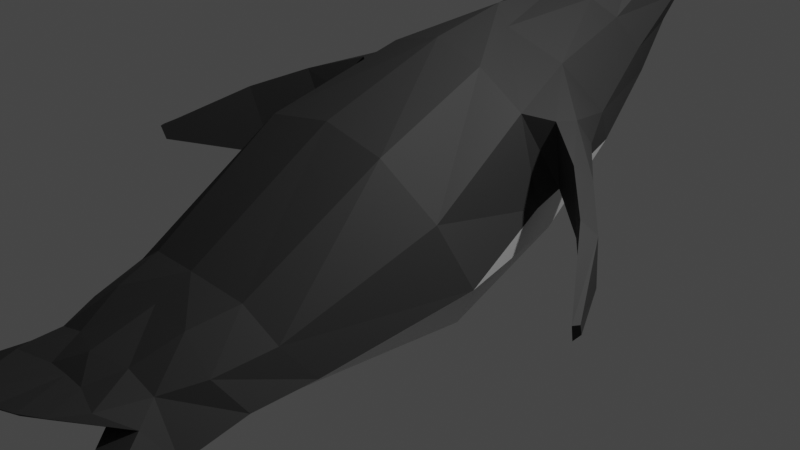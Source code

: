 # Source: Penguin.blend  (saved by Blender 2.82.7; exported with 4.5.12 LTS)
import bpy
from mathutils import Matrix  # noqa: F401  (used for matrix-valued properties, if any)

bpy.ops.wm.read_factory_settings(use_empty=True)
scene = bpy.context.scene
scene.name = 'Scene'

# ---- collections
col_collection = bpy.data.collections.new('Collection'); scene.collection.children.link(col_collection)

# ---- materials (node trees are filled in below, after node groups)
mat_penguinblack = bpy.data.materials.new('PenguinBlack')
mat_penguinblack.use_transparent_shadow = False
mat_penguinwhite = bpy.data.materials.new('PenguinWhite')
mat_penguinwhite.use_transparent_shadow = False
mat_penguinbeak = bpy.data.materials.new('PenguinBeak')
mat_penguinbeak.use_transparent_shadow = False

# ---- material node trees
mat_penguinblack.use_nodes = True; mat_penguinblack.node_tree.nodes.clear()
_N = mat_penguinblack.node_tree.nodes; _L = mat_penguinblack.node_tree.links
n0 = _N.new('ShaderNodeOutputMaterial'); n0.name = 'Material Output'; n0.location = (300, 300)
n1 = _N.new('ShaderNodeBsdfPrincipled'); n1.name = 'Principled BSDF'; n1.location = (10, 300)
n1.distribution = 'GGX'
n1.subsurface_method = 'BURLEY'
n1.inputs[0].default_value = (0.03132, 0.03132, 0.03132, 1.0)
n1.inputs[2].default_value = 0.7409
n1.inputs[3].default_value = 1.45
n1.inputs[27].default_value = (0.0, 0.0, 0.0, 1.0)
n1.inputs[28].default_value = 1.0
_L.new(n1.outputs[0], n0.inputs[0])
n0.is_active_output = True
mat_penguinwhite.use_nodes = True; mat_penguinwhite.node_tree.nodes.clear()
_N = mat_penguinwhite.node_tree.nodes; _L = mat_penguinwhite.node_tree.links
n0 = _N.new('ShaderNodeOutputMaterial'); n0.name = 'Material Output'; n0.location = (300, 300)
n1 = _N.new('ShaderNodeBsdfPrincipled'); n1.name = 'Principled BSDF'; n1.location = (10, 300)
n1.distribution = 'GGX'
n1.subsurface_method = 'BURLEY'
n1.inputs[0].default_value = (0.7418, 0.7418, 0.7418, 1.0)
n1.inputs[2].default_value = 0.7591
n1.inputs[3].default_value = 1.45
n1.inputs[27].default_value = (0.0, 0.0, 0.0, 1.0)
n1.inputs[28].default_value = 1.0
_L.new(n1.outputs[0], n0.inputs[0])
n0.is_active_output = True
mat_penguinbeak.use_nodes = True; mat_penguinbeak.node_tree.nodes.clear()
_N = mat_penguinbeak.node_tree.nodes; _L = mat_penguinbeak.node_tree.links
n0 = _N.new('ShaderNodeOutputMaterial'); n0.name = 'Material Output'; n0.location = (300, 300)
n1 = _N.new('ShaderNodeBsdfPrincipled'); n1.name = 'Principled BSDF'; n1.location = (10, 300)
n1.distribution = 'GGX'
n1.subsurface_method = 'BURLEY'
n1.inputs[0].default_value = (0.8, 0.3407, 0.0198, 1.0)
n1.inputs[2].default_value = 0.8318
n1.inputs[3].default_value = 1.45
n1.inputs[27].default_value = (0.0, 0.0, 0.0, 1.0)
n1.inputs[28].default_value = 1.0
_L.new(n1.outputs[0], n0.inputs[0])
n0.is_active_output = True

# ---- world
world_world = bpy.data.worlds.new('World'); scene.world = world_world
world_world.use_nodes = True; world_world.node_tree.nodes.clear()
_N = world_world.node_tree.nodes; _L = world_world.node_tree.links
n0 = _N.new('ShaderNodeOutputWorld'); n0.name = 'World Output'; n0.location = (300, 300)
n1 = _N.new('ShaderNodeBackground'); n1.name = 'Background'; n1.location = (10, 300)
n1.inputs[0].default_value = (0.05088, 0.05088, 0.05088, 1.0)
_L.new(n1.outputs[0], n0.inputs[0])
n0.is_active_output = True
world_world.color = (0.05088, 0.05088, 0.05088)
world_world.use_sun_shadow = False
world_world.sun_shadow_jitter_overblur = 0.0

# ---- cameras
cam_camera = bpy.data.cameras.new('Camera')
cam_camera.clip_end = 100.0
cam_camera.ortho_scale = 7.314

# ---- lights
light_light = bpy.data.lights.new('Light', 'POINT')
light_light.transmission_factor = 0.0
light_light.energy = 1000.0
light_light.shadow_soft_size = 0.1
light_light.shadow_maximum_resolution = 0.006
light_light.use_absolute_resolution = True

# ---- meshes
me_plane = bpy.data.meshes.new('Plane')
me_plane.from_pydata([(-1.009, 3.108, 0.6183), (-1.696, 2.61, 0.576), (-0.5987, 2.015, 1.002), (-1.498, 1.465, 0.7938), (-2.124, 3.367, 0.5608), (-1.417, 3.761, 0.4031), (-2.132, 3.862, 0.407), (-1.739, 4.234, 0.3199), (-2.107, 4.319, 0.2301), (-1.917, 4.483, 0.1637), (-2.17, 4.681, 0.1538), (-2.036, 4.803, 0.1365), (-2.23, 5.014, 0.09869), (-2.14, 5.075, 0.09881), (-2.234, 5.177, 0.0872), (-2.18, 5.193, 0.07737), (-1.297, 0.5269, 1.091), (0.08743, 1.085, 1.054), (-0.645, -0.7539, 1.28), (0.5422, -0.3701, 1.187), (0.007912, -2.345, 1.049), (0.6089, -1.868, 0.9627), (0.1209, -2.941, 0.9145), (0.6266, -2.594, 0.8811), (0.1815, -3.356, 0.7333), (0.6118, -2.928, 0.83), (-0.9481, 1.878, 1.029), (-1.34, 2.838, 0.7296), (-1.772, 3.6, 0.6173), (-1.976, 4.047, 0.3465), (-2.022, 4.411, 0.2437), (-2.096, 4.735, 0.156), (-2.181, 5.043, 0.1126), (-2.2, 5.16, 0.0949), (-0.3282, 0.665, 1.239), (-0.01756, -0.532, 1.537), (0.3462, -2.1, 1.246), (0.4205, -2.749, 1.161), (0.5931, -3.407, 1.12), (0.1541, -3.842, 0.6296), (0.2984, -3.603, 0.8898), (0.1335, -4.146, 0.4739), (0.1509, -4.123, 0.4821), (-2.177, 5.229, 0.05318), (-2.124, 5.108, 0.06363), (0.7051, -2.834, 0.5128), (0.6295, -3.392, 0.6687), (-2.25, 5.031, 0.0756), (-2.253, 5.198, 0.06189), (-1.686, 4.26, 0.1985), (-1.376, 3.681, 0.2897), (0.07583, -3.367, 0.3886), (-0.1351, -2.894, 0.5205), (-2.261, 3.29, 0.2885), (-2.23, 3.833, 0.2143), (0.7612, -2.398, 0.646), (0.1605, -3.726, 0.2435), (-1.634, 0.4987, 0.5783), (-1.803, 1.244, 0.2574), (0.3904, -3.57, 0.4173), (-0.0966, 2.376, 0.4841), (0.3118, 1.364, 0.5664), (-1.869, 4.519, 0.1047), (0.1688, -4.254, 0.256), (0.1363, -4.282, 0.2508), (-2.177, 4.3, 0.1362), (-1.169, -0.9367, 0.7523), (-1.901, 2.405, 0.3794), (0.743, -0.2544, 0.714), (-2.004, 4.823, 0.07946), (-2.203, 4.694, 0.08858), (-0.8588, 3.344, 0.2713), (-0.2514, -2.401, 0.6452), (0.8365, -1.785, 0.6675), (-2.218, 5.237, 0.06735), (0.3862, -3.866, 1.067), (0.6327, -3.835, 1.088), (0.6354, -3.896, 0.7758), (0.4411, -3.915, 0.7176), (0.4059, -4.104, 1.108), (0.6524, -4.073, 1.13), (0.6551, -4.134, 0.817), (0.4607, -4.153, 0.7589), (0.4333, -4.128, 0.9333), (0.6537, -4.103, 0.9733), (0.6224, -4.458, 0.8879), (0.6145, -4.44, 0.7972), (0.4918, -4.463, 0.8733), (0.4981, -4.438, 0.7726), (0.4756, -4.369, 1.203), (0.6361, -4.343, 1.219), (0.4996, -4.419, 1.1), (0.6424, -4.393, 1.128), (-1.21, 0.9441, 1.419), (-1.233, 0.7326, 1.34), (-0.8765, 1.249, 1.383), (-0.5132, 0.8491, 1.341), (-0.9365, 0.4613, 2.01), (-1.058, 0.371, 1.855), (-0.4098, 0.6166, 1.93), (-0.2331, 0.5927, 1.777), (-0.7361, -0.04226, 2.474), (-0.8443, -0.09442, 2.316), (-0.1419, 0.1067, 2.397), (0.0114, 0.1094, 2.237), (-0.4195, -0.8465, 2.953), (-0.4228, -0.9108, 2.918), (-0.3108, -0.8112, 2.945), (-0.2543, -0.8645, 2.901), (-1.97, 1.388, 0.0), (0.01617, 2.333, 0.0), (-1.994, 2.322, 0.0), (-0.8588, 3.344, 0.0), (-2.297, 3.293, 0.0), (-1.417, 3.91, 0.0), (-2.263, 3.836, 0.0), (-1.686, 4.26, 0.0), (-2.182, 4.31, 0.0), (-1.857, 4.551, 0.0), (-2.215, 4.714, 0.0), (-1.99, 4.864, 0.0), (-2.265, 5.053, 0.0), (-2.116, 5.152, 0.0), (-2.261, 5.217, 0.0), (-2.183, 5.253, 0.0), (-1.794, 0.514, 0.0), (0.4135, 1.314, 0.0), (-1.296, -0.9074, 0.0), (0.8062, -0.1744, 0.0), (-0.3262, -2.468, 0.0), (0.901, -1.748, 0.0), (-0.1503, -2.847, 0.0), (0.8496, -2.241, 0.0), (0.03552, -3.496, 0.0), (0.6699, -2.994, 0.0), (-0.938, 1.78, 0.0), (-1.472, 2.973, 0.0), (-1.832, 3.539, 0.0), (-1.976, 4.047, 0.0), (-2.021, 4.429, 0.0), (-2.103, 4.789, 0.0), (-2.19, 5.105, 0.0), (-2.226, 5.266, 0.0), (-0.6261, 0.979, 0.0), (-0.39, -0.6158, 0.0), (0.2318, -2.071, 0.0), (0.3457, -2.546, 0.0), (0.4999, -3.242, 0.0), (0.1605, -3.72, 0.0), (0.4287, -3.511, 0.0), (0.1617, -4.358, 0.0), (0.1942, -4.337, 0.0), (-1.009, 3.108, -0.6183), (-1.696, 2.61, -0.576), (-0.5987, 2.015, -1.002), (-1.498, 1.465, -0.7938), (-2.124, 3.367, -0.5608), (-1.417, 3.761, -0.4031), (-2.132, 3.862, -0.407), (-1.739, 4.234, -0.3199), (-2.107, 4.319, -0.2301), (-1.917, 4.483, -0.1637), (-2.17, 4.681, -0.1538), (-2.036, 4.803, -0.1365), (-2.23, 5.014, -0.09869), (-2.14, 5.075, -0.09881), (-2.234, 5.177, -0.0872), (-2.18, 5.193, -0.07737), (-1.297, 0.5269, -1.091), (0.08743, 1.085, -1.054), (-0.645, -0.7539, -1.28), (0.5422, -0.3701, -1.187), (0.007912, -2.345, -1.049), (0.6089, -1.868, -0.9627), (0.1209, -2.941, -0.9145), (0.6266, -2.594, -0.8811), (0.1815, -3.356, -0.7333), (0.6118, -2.928, -0.83), (-0.9481, 1.878, -1.029), (-1.34, 2.838, -0.7296), (-1.772, 3.6, -0.6173), (-1.976, 4.047, -0.3465), (-2.022, 4.411, -0.2437), (-2.096, 4.735, -0.156), (-2.181, 5.043, -0.1126), (-2.2, 5.16, -0.0949), (-0.3282, 0.665, -1.239), (-0.01756, -0.532, -1.537), (0.3462, -2.1, -1.246), (0.4205, -2.749, -1.161), (0.5931, -3.407, -1.12), (0.1541, -3.842, -0.6296), (0.2984, -3.603, -0.8898), (0.1335, -4.146, -0.4739), (0.1509, -4.123, -0.4821), (-2.177, 5.229, -0.05318), (-2.124, 5.108, -0.06363), (0.7051, -2.834, -0.5128), (0.6295, -3.392, -0.6687), (-2.25, 5.031, -0.0756), (-2.253, 5.198, -0.06189), (-1.686, 4.26, -0.1985), (-1.376, 3.681, -0.2897), (0.07583, -3.367, -0.3886), (-0.1351, -2.894, -0.5205), (-2.261, 3.29, -0.2885), (-2.23, 3.833, -0.2143), (0.7612, -2.398, -0.646), (0.1605, -3.726, -0.2435), (-1.634, 0.4987, -0.5783), (-1.803, 1.244, -0.2574), (0.3904, -3.57, -0.4173), (-0.0966, 2.376, -0.4841), (0.3118, 1.364, -0.5664), (-1.869, 4.519, -0.1047), (0.1688, -4.254, -0.256), (0.1363, -4.282, -0.2508), (-2.177, 4.3, -0.1362), (-1.169, -0.9367, -0.7523), (-1.901, 2.405, -0.3794), (0.743, -0.2544, -0.714), (-2.004, 4.823, -0.07946), (-2.203, 4.694, -0.08858), (-0.8588, 3.344, -0.2713), (-0.2514, -2.401, -0.6452), (0.8365, -1.785, -0.6675), (-2.218, 5.237, -0.06735), (0.3862, -3.866, -1.067), (0.6327, -3.835, -1.088), (0.6354, -3.896, -0.7758), (0.4411, -3.915, -0.7176), (0.4059, -4.104, -1.108), (0.6524, -4.073, -1.13), (0.6551, -4.134, -0.817), (0.4607, -4.153, -0.7589), (0.4333, -4.128, -0.9333), (0.6537, -4.103, -0.9733), (0.6224, -4.458, -0.8879), (0.6145, -4.44, -0.7972), (0.4918, -4.463, -0.8733), (0.4981, -4.438, -0.7726), (0.4756, -4.369, -1.203), (0.6361, -4.343, -1.219), (0.4996, -4.419, -1.1), (0.6424, -4.393, -1.128), (-1.21, 0.9441, -1.419), (-1.233, 0.7326, -1.34), (-0.8765, 1.249, -1.383), (-0.5132, 0.8491, -1.341), (-0.9365, 0.4613, -2.01), (-1.058, 0.371, -1.855), (-0.4098, 0.6166, -1.93), (-0.2331, 0.5927, -1.777), (-0.7361, -0.04226, -2.474), (-0.8443, -0.09442, -2.316), (-0.1419, 0.1067, -2.397), (0.0114, 0.1094, -2.237), (-0.4195, -0.8465, -2.953), (-0.4228, -0.9108, -2.918), (-0.3108, -0.8112, -2.945), (-0.2543, -0.8645, -2.901)], [], [(26, 2, 0, 27), (27, 0, 5, 28), (28, 5, 7, 29), (29, 7, 9, 30), (30, 9, 11, 31), (31, 11, 13, 32), (32, 13, 15, 33), (3, 16, 94, 93), (34, 16, 18, 35), (35, 18, 20, 36), (36, 20, 22, 37), (37, 22, 24, 38), (23, 37, 38, 25), (36, 37, 23), (19, 35, 36, 21), (17, 34, 35, 19), (2, 26, 34), (12, 32, 33, 14), (10, 31, 32, 12), (8, 30, 31, 10), (6, 29, 30, 8), (4, 28, 29, 6), (1, 27, 28, 4), (3, 26, 27, 1), (38, 24, 39, 40), (40, 39, 41, 42), (44, 43, 15, 13), (46, 45, 25, 38), (48, 47, 12, 14), (50, 49, 7, 5), (52, 51, 24, 22), (54, 53, 4, 6), (45, 55, 23), (51, 56, 39, 24), (58, 57, 16, 3), (59, 46, 77, 78), (61, 60, 2, 17), (49, 62, 9, 7), (64, 63, 42, 41), (65, 54, 6, 8), (56, 64, 41, 39), (57, 66, 18, 16), (63, 59, 40, 42), (67, 58, 3, 1), (68, 61, 17, 19), (62, 69, 11, 9), (70, 65, 8, 10), (60, 71, 0, 2), (66, 72, 20, 18), (73, 68, 19, 21), (69, 44, 13, 11), (43, 74, 33, 15), (47, 70, 10, 12), (50, 5, 0), (72, 52, 22, 20), (74, 48, 14, 33), (53, 67, 1, 4), (55, 73, 21, 23), (132, 130, 73, 55), (113, 111, 67, 53), (142, 123, 48, 74), (129, 131, 52, 72), (112, 114, 50, 71), (121, 119, 70, 47), (124, 142, 74, 43), (120, 122, 44, 69), (130, 128, 68, 73), (127, 129, 72, 66), (110, 112, 71, 60), (119, 117, 65, 70), (118, 120, 69, 62), (128, 126, 61, 68), (111, 109, 58, 67), (151, 149, 59, 63), (125, 127, 66, 57), (148, 150, 64, 56), (117, 115, 54, 65), (150, 151, 63, 64), (116, 118, 62, 49), (126, 110, 60, 61), (149, 147, 46, 59), (109, 125, 57, 58), (133, 148, 56, 51), (134, 132, 55, 45), (115, 113, 53, 54), (131, 133, 51, 52), (114, 116, 49, 50), (123, 121, 47, 48), (147, 134, 45, 46), (122, 124, 43, 44), (75, 78, 82, 83, 79), (38, 40, 75, 76), (40, 59, 78, 75), (46, 38, 76, 77), (84, 80, 90, 92), (76, 75, 79, 80), (78, 77, 81, 82), (77, 76, 80, 84, 81), (82, 81, 86, 88), (88, 86, 85, 87), (81, 84, 85, 86), (84, 83, 87, 85), (83, 82, 88, 87), (91, 92, 90, 89), (83, 84, 92, 91), (79, 83, 91, 89), (80, 79, 89, 90), (96, 100, 98), (16, 34, 96, 94), (34, 26, 95, 96), (26, 3, 93, 95), (100, 99, 103, 104), (93, 94, 98, 97), (95, 99, 100), (95, 93, 97, 99), (102, 104, 108, 106), (99, 97, 101, 103), (98, 100, 104, 102), (97, 98, 102, 101), (107, 105, 106, 108), (101, 102, 106, 105), (104, 103, 107, 108), (103, 101, 105, 107), (17, 2, 34), (21, 36, 23), (25, 45, 23), (71, 50, 0), (135, 110, 112, 136), (136, 112, 114, 137), (137, 114, 116, 138), (138, 116, 118, 139), (139, 118, 120, 140), (140, 120, 122, 141), (141, 122, 124, 142), (135, 109, 125, 143), (143, 125, 127, 144), (144, 127, 129, 145), (145, 129, 131, 146), (146, 131, 133, 147), (132, 146, 147, 134), (130, 145, 146, 132), (128, 144, 145, 130), (126, 143, 144, 128), (110, 135, 143, 126), (121, 141, 142, 123), (119, 140, 141, 121), (117, 139, 140, 119), (115, 138, 139, 117), (113, 137, 138, 115), (111, 136, 137, 113), (109, 135, 136, 111), (147, 133, 148, 149), (149, 148, 150, 151), (178, 179, 152, 154), (179, 180, 157, 152), (180, 181, 159, 157), (181, 182, 161, 159), (182, 183, 163, 161), (183, 184, 165, 163), (184, 185, 167, 165), (155, 245, 246, 168), (186, 187, 170, 168), (187, 188, 172, 170), (188, 189, 174, 172), (189, 190, 176, 174), (175, 177, 190, 189), (188, 175, 189), (171, 173, 188, 187), (169, 171, 187, 186), (154, 186, 178), (164, 166, 185, 184), (162, 164, 184, 183), (160, 162, 183, 182), (158, 160, 182, 181), (156, 158, 181, 180), (153, 156, 180, 179), (155, 153, 179, 178), (190, 192, 191, 176), (192, 194, 193, 191), (196, 165, 167, 195), (198, 190, 177, 197), (200, 166, 164, 199), (202, 157, 159, 201), (204, 174, 176, 203), (206, 158, 156, 205), (197, 175, 207), (203, 176, 191, 208), (210, 155, 168, 209), (211, 230, 229, 198), (213, 169, 154, 212), (201, 159, 161, 214), (216, 193, 194, 215), (217, 160, 158, 206), (208, 191, 193, 216), (209, 168, 170, 218), (215, 194, 192, 211), (219, 153, 155, 210), (220, 171, 169, 213), (214, 161, 163, 221), (222, 162, 160, 217), (212, 154, 152, 223), (218, 170, 172, 224), (225, 173, 171, 220), (221, 163, 165, 196), (195, 167, 185, 226), (199, 164, 162, 222), (202, 152, 157), (224, 172, 174, 204), (226, 185, 166, 200), (205, 156, 153, 219), (207, 175, 173, 225), (132, 207, 225, 130), (113, 205, 219, 111), (142, 226, 200, 123), (129, 224, 204, 131), (112, 223, 202, 114), (121, 199, 222, 119), (124, 195, 226, 142), (120, 221, 196, 122), (130, 225, 220, 128), (127, 218, 224, 129), (110, 212, 223, 112), (119, 222, 217, 117), (118, 214, 221, 120), (128, 220, 213, 126), (111, 219, 210, 109), (151, 215, 211, 149), (125, 209, 218, 127), (148, 208, 216, 150), (117, 217, 206, 115), (150, 216, 215, 151), (116, 201, 214, 118), (126, 213, 212, 110), (149, 211, 198, 147), (109, 210, 209, 125), (133, 203, 208, 148), (134, 197, 207, 132), (115, 206, 205, 113), (131, 204, 203, 133), (114, 202, 201, 116), (123, 200, 199, 121), (147, 198, 197, 134), (122, 196, 195, 124), (227, 231, 235, 234, 230), (190, 228, 227, 192), (192, 227, 230, 211), (198, 229, 228, 190), (236, 244, 242, 232), (228, 232, 231, 227), (230, 234, 233, 229), (229, 233, 236, 232, 228), (234, 240, 238, 233), (240, 239, 237, 238), (233, 238, 237, 236), (236, 237, 239, 235), (235, 239, 240, 234), (243, 241, 242, 244), (235, 243, 244, 236), (231, 241, 243, 235), (232, 242, 241, 231), (250, 252, 248), (168, 246, 248, 186), (186, 248, 247, 178), (178, 247, 245, 155), (252, 256, 255, 251), (245, 249, 250, 246), (252, 251, 247), (247, 251, 249, 245), (254, 258, 260, 256), (251, 255, 253, 249), (250, 254, 256, 252), (249, 253, 254, 250), (259, 260, 258, 257), (253, 257, 258, 254), (256, 260, 259, 255), (255, 259, 257, 253), (169, 186, 154), (173, 175, 188), (177, 175, 197), (223, 152, 202), (248, 252, 247), (96, 95, 100), (94, 96, 98), (246, 250, 248)])
me_plane.polygons.foreach_set('material_index', [0, 0, 0, 0, 2, 2, 2, 0, 0, 0, 0, 0, 0, 0, 1, 1, 0, 2, 2, 2, 0, 0, 0, 0, 0, 0, 2, 0, 2, 0, 0, 0, 1, 0, 0, 0, 1, 0, 0, 0, 0, 0, 0, 0, 1, 2, 2, 1, 0, 1, 2, 2, 2, 0, 0, 2, 0, 1, 1, 0, 2, 0, 1, 2, 2, 2, 1, 0, 1, 2, 2, 1, 0, 0, 0, 0, 0, 0, 0, 1, 0, 0, 0, 1, 0, 0, 0, 2, 0, 2, 0, 0, 0, 0, 0, 0, 0, 0, 0, 0, 0, 0, 0, 0, 0, 0, 0, 0, 0, 0, 0, 0, 0, 0, 0, 0, 0, 0, 0, 0, 0, 0, 0, 1, 1, 0, 1, 0, 0, 0, 0, 0, 0, 0, 0, 0, 0, 0, 0, 0, 0, 0, 0, 0, 0, 0, 0, 0, 0, 0, 0, 0, 0, 0, 0, 0, 0, 2, 2, 2, 0, 0, 0, 0, 0, 0, 0, 1, 1, 0, 2, 2, 2, 0, 0, 0, 0, 0, 0, 2, 0, 2, 0, 0, 0, 1, 0, 0, 0, 1, 0, 0, 0, 0, 0, 0, 0, 1, 2, 2, 1, 0, 1, 2, 2, 2, 0, 0, 2, 0, 1, 1, 0, 2, 0, 1, 2, 2, 2, 1, 0, 1, 2, 2, 1, 0, 0, 0, 0, 0, 0, 0, 1, 0, 0, 0, 1, 0, 0, 0, 2, 0, 2, 0, 0, 0, 0, 0, 0, 0, 0, 0, 0, 0, 0, 0, 0, 0, 0, 0, 0, 0, 0, 0, 0, 0, 0, 0, 0, 0, 0, 0, 0, 0, 0, 0, 1, 1, 0, 1, 0, 0, 0, 0])
_uv = me_plane.uv_layers.new(name='UVMap')
_uv.uv.foreach_set('vector', [0.4961, 0.0, 1.0, 0.0, 1.0, 1.0, 0.4961, 1.0, 0.4961, 1.0, 1.0, 1.0, 1.0, 1.0, 0.4961, 1.0, 0.4961, 1.0, 1.0, 1.0, 1.0, 1.0, 0.4961, 1.0, 0.4961, 1.0, 1.0, 1.0, 1.0, 1.0, 0.4961, 1.0, 0.4961, 1.0, 1.0, 1.0, 1.0, 1.0, 0.4961, 1.0, 0.4961, 1.0, 1.0, 1.0, 1.0, 1.0, 0.4961, 1.0, 0.4961, 1.0, 1.0, 1.0, 1.0, 1.0, 0.4968, 1.0, 0.0, 0.0, 0.0, 0.0, 0.0, 0.0, 0.0, 0.0, 0.4961, 0.0, 0.0, 0.0, 0.0, 0.0, 0.4961, 0.0, 0.4961, 0.0, 0.0, 0.0, 0.0, 0.0, 0.4961, 0.0, 0.4961, 0.0, 0.0, 0.0, 0.0, 0.0, 0.4961, 0.0, 0.4961, 0.0, 0.0, 0.0, 0.2604, 0.0, 0.4961, 0.0, 1.0, 0.0, 0.4961, 0.0, 0.4961, 0.0, 1.0, 0.0, 0.4961, 0.0, 0.4961, 0.0, 1.0, 0.0, 1.0, 0.0, 0.4961, 0.0, 0.4961, 0.0, 1.0, 0.0, 1.0, 0.0, 0.4961, 0.0, 0.4961, 0.0, 1.0, 0.0, 1.0, 0.0, 0.4961, 0.0, 0.4961, 0.0, 0.0, 1.0, 0.4961, 1.0, 0.4968, 1.0, 0.0, 1.0, 0.0, 1.0, 0.4961, 1.0, 0.4961, 1.0, 0.0, 1.0, 0.0, 1.0, 0.4961, 1.0, 0.4961, 1.0, 0.0, 1.0, 0.0, 1.0, 0.4961, 1.0, 0.4961, 1.0, 0.0, 1.0, 0.0, 1.0, 0.4961, 1.0, 0.4961, 1.0, 0.0, 1.0, 0.0, 1.0, 0.4961, 1.0, 0.4961, 1.0, 0.0, 1.0, 0.0, 0.0, 0.4961, 0.0, 0.4961, 1.0, 0.0, 1.0, 0.4961, 0.0, 0.2604, 0.0, 0.0, 0.0, 0.4961, 0.0, 0.4961, 0.0, 0.0, 0.0, 0.0, 0.0, 0.4961, 0.0, 1.0, 1.0, 1.0, 1.0, 1.0, 1.0, 1.0, 1.0, 0.4961, 0.0, 1.0, 0.0, 1.0, 0.0, 0.4961, 0.0, 0.0, 1.0, 0.0, 1.0, 0.0, 1.0, 0.0, 1.0, 1.0, 1.0, 1.0, 1.0, 1.0, 1.0, 1.0, 1.0, 0.0, 0.0, 0.0, 0.0, 0.2604, 0.0, 0.0, 0.0, 0.0, 1.0, 0.0, 1.0, 0.0, 1.0, 0.0, 1.0, 1.0, 0.0, 1.0, 0.0, 1.0, 0.0, 0.0, 0.0, 0.0, 0.0, 0.0, 0.0, 0.2604, 0.0, 0.0, 0.0, 0.0, 0.0, 0.0, 0.0, 0.0, 0.0, 0.4961, 0.0, 0.4961, 0.0, 0.4961, 0.0, 0.4961, 0.0, 1.0, 0.0, 1.0, 0.0, 1.0, 0.0, 1.0, 0.0, 1.0, 1.0, 1.0, 1.0, 1.0, 1.0, 1.0, 1.0, 0.0, 0.0, 0.4961, 0.0, 0.4961, 0.0, 0.0, 0.0, 0.0, 1.0, 0.0, 1.0, 0.0, 1.0, 0.0, 1.0, 0.0, 0.0, 0.0, 0.0, 0.0, 0.0, 0.0, 0.0, 0.0, 0.0, 0.0, 0.0, 0.0, 0.0, 0.0, 0.0, 0.4961, 0.0, 0.4961, 0.0, 0.4961, 0.0, 0.4961, 0.0, 0.0, 1.0, 0.0, 0.0, 0.0, 0.0, 0.0, 1.0, 1.0, 0.0, 1.0, 0.0, 1.0, 0.0, 1.0, 0.0, 1.0, 1.0, 1.0, 1.0, 1.0, 1.0, 1.0, 1.0, 0.0, 1.0, 0.0, 1.0, 0.0, 1.0, 0.0, 1.0, 1.0, 0.0, 1.0, 1.0, 1.0, 1.0, 1.0, 0.0, 0.0, 0.0, 0.0, 0.0, 0.0, 0.0, 0.0, 0.0, 1.0, 0.0, 1.0, 0.0, 1.0, 0.0, 1.0, 0.0, 1.0, 1.0, 1.0, 1.0, 1.0, 1.0, 1.0, 1.0, 1.0, 1.0, 0.4968, 1.0, 0.4968, 1.0, 1.0, 1.0, 0.0, 1.0, 0.0, 1.0, 0.0, 1.0, 0.0, 1.0, 1.0, 1.0, 1.0, 1.0, 1.0, 1.0, 0.0, 0.0, 0.0, 0.0, 0.0, 0.0, 0.0, 0.0, 0.4968, 1.0, 0.0, 1.0, 0.0, 1.0, 0.4968, 1.0, 0.0, 1.0, 0.0, 1.0, 0.0, 1.0, 0.0, 1.0, 1.0, 0.0, 1.0, 0.0, 1.0, 0.0, 1.0, 0.0, 1.0, 0.0, 1.0, 0.0, 1.0, 0.0, 1.0, 0.0, 0.0, 1.0, 0.0, 1.0, 0.0, 1.0, 0.0, 1.0, 0.4968, 1.0, 0.0, 1.0, 0.0, 1.0, 0.4968, 1.0, 0.0, 0.0, 0.0, 0.0, 0.0, 0.0, 0.0, 0.0, 1.0, 1.0, 1.0, 1.0, 1.0, 1.0, 1.0, 1.0, 0.0, 1.0, 0.0, 1.0, 0.0, 1.0, 0.0, 1.0, 1.0, 1.0, 0.4968, 1.0, 0.4968, 1.0, 1.0, 1.0, 1.0, 1.0, 1.0, 1.0, 1.0, 1.0, 1.0, 1.0, 1.0, 0.0, 1.0, 0.0, 1.0, 0.0, 1.0, 0.0, 0.0, 0.0, 0.0, 0.0, 0.0, 0.0, 0.0, 0.0, 1.0, 0.0, 1.0, 1.0, 1.0, 1.0, 1.0, 0.0, 0.0, 1.0, 0.0, 1.0, 0.0, 1.0, 0.0, 1.0, 1.0, 1.0, 1.0, 1.0, 1.0, 1.0, 1.0, 1.0, 1.0, 0.0, 1.0, 0.0, 1.0, 0.0, 1.0, 0.0, 0.0, 1.0, 0.0, 0.0, 0.0, 0.0, 0.0, 1.0, 0.4961, 0.0, 0.4961, 0.0, 0.4961, 0.0, 0.4961, 0.0, 0.0, 0.0, 0.0, 0.0, 0.0, 0.0, 0.0, 0.0, 0.0, 0.0, 0.0, 0.0, 0.0, 0.0, 0.0, 0.0, 0.0, 1.0, 0.0, 1.0, 0.0, 1.0, 0.0, 1.0, 0.0, 0.0, 0.4961, 0.0, 0.4961, 0.0, 0.0, 0.0, 1.0, 1.0, 1.0, 1.0, 1.0, 1.0, 1.0, 1.0, 1.0, 0.0, 1.0, 0.0, 1.0, 0.0, 1.0, 0.0, 0.4961, 0.0, 0.4961, 0.0, 0.4961, 0.0, 0.4961, 0.0, 0.0, 0.0, 0.0, 0.0, 0.0, 0.0, 0.0, 0.0, 0.0, 0.0, 0.0, 0.0, 0.0, 0.0, 0.0, 0.0, 1.0, 0.0, 1.0, 0.0, 1.0, 0.0, 1.0, 0.0, 0.0, 1.0, 0.0, 1.0, 0.0, 1.0, 0.0, 1.0, 0.0, 0.0, 0.0, 0.0, 0.0, 0.0, 0.0, 0.0, 1.0, 1.0, 1.0, 1.0, 1.0, 1.0, 1.0, 1.0, 0.0, 1.0, 0.0, 1.0, 0.0, 1.0, 0.0, 1.0, 0.4961, 0.0, 1.0, 0.0, 1.0, 0.0, 0.4961, 0.0, 1.0, 1.0, 1.0, 1.0, 1.0, 1.0, 1.0, 1.0, 0.4961, 0.0, 0.4961, 0.0, 0.4961, 0.0, 0.4961, 0.0, 0.4961, 0.0, 0.4961, 0.0, 0.4961, 0.0, 0.4961, 0.0, 0.4961, 0.0, 0.4961, 0.0, 0.4961, 0.0, 0.4961, 0.0, 0.4961, 0.0, 0.4961, 0.0, 0.4961, 0.0, 0.4961, 0.0, 0.4961, 0.0, 0.4961, 0.0, 0.4961, 0.0, 0.4961, 0.0, 0.4961, 0.0, 0.4961, 0.0, 0.4961, 0.0, 0.4961, 0.0, 0.4961, 0.0, 0.4961, 0.0, 0.4961, 0.0, 0.4961, 0.0, 0.4961, 0.0, 0.4961, 0.0, 0.4961, 0.0, 0.4961, 0.0, 0.4961, 0.0, 0.4961, 0.0, 0.4961, 0.0, 0.4961, 0.0, 0.4961, 0.0, 0.4961, 0.0, 0.4961, 0.0, 0.4961, 0.0, 0.4961, 0.0, 0.4961, 0.0, 0.4961, 0.0, 0.4961, 0.0, 0.4961, 0.0, 0.4961, 0.0, 0.4961, 0.0, 0.4961, 0.0, 0.4961, 0.0, 0.4961, 0.0, 0.4961, 0.0, 0.4961, 0.0, 0.4961, 0.0, 0.4961, 0.0, 0.4961, 0.0, 0.4961, 0.0, 0.4961, 0.0, 0.4961, 0.0, 0.4961, 0.0, 0.4961, 0.0, 0.4961, 0.0, 0.4961, 0.0, 0.4961, 0.0, 0.4961, 0.0, 0.4961, 0.0, 0.4961, 0.0, 0.4961, 0.0, 0.4961, 0.0, 0.4961, 0.0, 0.4961, 0.0, 0.4961, 0.0, 0.4961, 0.0, 0.0, 0.0, 0.0, 0.0, 0.4961, 0.0, 0.4961, 0.0, 0.0, 0.0, 0.4961, 0.0, 0.4961, 0.0, 0.4961, 0.0, 0.4961, 0.0, 0.4961, 0.0, 0.0, 0.0, 0.0, 0.0, 0.4961, 0.0, 0.4961, 0.0, 0.4961, 0.0, 0.4961, 0.0, 0.4961, 0.0, 0.0, 0.0, 0.0, 0.0, 0.0, 0.0, 0.0, 0.0, 0.4961, 0.0, 0.4961, 0.0, 0.4961, 0.0, 0.4961, 0.0, 0.0, 0.0, 0.0, 0.0, 0.4961, 0.0, 0.0, 0.0, 0.4961, 0.0, 0.4961, 0.0, 0.0, 0.0, 0.4961, 0.0, 0.0, 0.0, 0.0, 0.0, 0.4961, 0.0, 0.0, 0.0, 0.4961, 0.0, 0.4961, 0.0, 0.0, 0.0, 0.0, 0.0, 0.0, 0.0, 0.0, 0.0, 0.0, 0.0, 0.4961, 0.0, 0.0, 0.0, 0.0, 0.0, 0.4961, 0.0, 0.0, 0.0, 0.0, 0.0, 0.0, 0.0, 0.0, 0.0, 0.4961, 0.0, 0.4961, 0.0, 0.4961, 0.0, 0.4961, 0.0, 0.4961, 0.0, 0.0, 0.0, 0.0, 0.0, 0.4961, 0.0, 1.0, 0.0, 1.0, 0.0, 0.4961, 0.0, 1.0, 0.0, 0.4961, 0.0, 1.0, 0.0, 1.0, 0.0, 1.0, 0.0, 1.0, 0.0, 1.0, 1.0, 1.0, 1.0, 1.0, 1.0, 0.4961, 0.0, 1.0, 0.0, 1.0, 1.0, 0.4961, 1.0, 0.4961, 1.0, 1.0, 1.0, 1.0, 1.0, 0.4961, 1.0, 0.4961, 1.0, 1.0, 1.0, 1.0, 1.0, 0.4961, 1.0, 0.4961, 1.0, 1.0, 1.0, 1.0, 1.0, 0.4961, 1.0, 0.4961, 1.0, 1.0, 1.0, 1.0, 1.0, 0.4961, 1.0, 0.4961, 1.0, 1.0, 1.0, 1.0, 1.0, 0.4961, 1.0, 0.4961, 1.0, 1.0, 1.0, 1.0, 1.0, 0.4968, 1.0, 0.4961, 0.0, 0.0, 0.0, 0.0, 0.0, 0.4961, 0.0, 0.4961, 0.0, 0.0, 0.0, 0.0, 0.0, 0.4961, 0.0, 0.4961, 0.0, 0.0, 0.0, 0.0, 0.0, 0.4961, 0.0, 0.4961, 0.0, 0.0, 0.0, 0.0, 0.0, 0.4961, 0.0, 0.4961, 0.0, 0.0, 0.0, 0.0, 0.0, 0.4961, 0.0, 1.0, 0.0, 0.4961, 0.0, 0.4961, 0.0, 1.0, 0.0, 1.0, 0.0, 0.4961, 0.0, 0.4961, 0.0, 1.0, 0.0, 1.0, 0.0, 0.4961, 0.0, 0.4961, 0.0, 1.0, 0.0, 1.0, 0.0, 0.4961, 0.0, 0.4961, 0.0, 1.0, 0.0, 1.0, 0.0, 0.4961, 0.0, 0.4961, 0.0, 1.0, 0.0, 0.0, 1.0, 0.4961, 1.0, 0.4968, 1.0, 0.0, 1.0, 0.0, 1.0, 0.4961, 1.0, 0.4961, 1.0, 0.0, 1.0, 0.0, 1.0, 0.4961, 1.0, 0.4961, 1.0, 0.0, 1.0, 0.0, 1.0, 0.4961, 1.0, 0.4961, 1.0, 0.0, 1.0, 0.0, 1.0, 0.4961, 1.0, 0.4961, 1.0, 0.0, 1.0, 0.0, 1.0, 0.4961, 1.0, 0.4961, 1.0, 0.0, 1.0, 0.0, 0.0, 0.4961, 0.0, 0.4961, 1.0, 0.0, 1.0, 0.4961, 0.0, 0.0, 0.0, 0.0, 0.0, 0.4961, 0.0, 0.4961, 0.0, 0.0, 0.0, 0.0, 0.0, 0.4961, 0.0, 0.4961, 0.0, 0.4961, 1.0, 1.0, 1.0, 1.0, 0.0, 0.4961, 1.0, 0.4961, 1.0, 1.0, 1.0, 1.0, 1.0, 0.4961, 1.0, 0.4961, 1.0, 1.0, 1.0, 1.0, 1.0, 0.4961, 1.0, 0.4961, 1.0, 1.0, 1.0, 1.0, 1.0, 0.4961, 1.0, 0.4961, 1.0, 1.0, 1.0, 1.0, 1.0, 0.4961, 1.0, 0.4961, 1.0, 1.0, 1.0, 1.0, 1.0, 0.4961, 1.0, 0.4968, 1.0, 1.0, 1.0, 1.0, 1.0, 0.0, 0.0, 0.0, 0.0, 0.0, 0.0, 0.0, 0.0, 0.4961, 0.0, 0.4961, 0.0, 0.0, 0.0, 0.0, 0.0, 0.4961, 0.0, 0.4961, 0.0, 0.0, 0.0, 0.0, 0.0, 0.4961, 0.0, 0.4961, 0.0, 0.0, 0.0, 0.0, 0.0, 0.4961, 0.0, 0.4961, 0.0, 0.2604, 0.0, 0.0, 0.0, 1.0, 0.0, 1.0, 0.0, 0.4961, 0.0, 0.4961, 0.0, 0.4961, 0.0, 1.0, 0.0, 0.4961, 0.0, 1.0, 0.0, 1.0, 0.0, 0.4961, 0.0, 0.4961, 0.0, 1.0, 0.0, 1.0, 0.0, 0.4961, 0.0, 0.4961, 0.0, 1.0, 0.0, 0.4961, 0.0, 0.4961, 0.0, 0.0, 1.0, 0.0, 1.0, 0.4968, 1.0, 0.4961, 1.0, 0.0, 1.0, 0.0, 1.0, 0.4961, 1.0, 0.4961, 1.0, 0.0, 1.0, 0.0, 1.0, 0.4961, 1.0, 0.4961, 1.0, 0.0, 1.0, 0.0, 1.0, 0.4961, 1.0, 0.4961, 1.0, 0.0, 1.0, 0.0, 1.0, 0.4961, 1.0, 0.4961, 1.0, 0.0, 1.0, 0.0, 1.0, 0.4961, 1.0, 0.4961, 1.0, 0.0, 0.0, 0.0, 1.0, 0.4961, 1.0, 0.4961, 0.0, 0.4961, 0.0, 0.4961, 0.0, 0.0, 0.0, 0.2604, 0.0, 0.4961, 0.0, 0.4961, 0.0, 0.0, 0.0, 0.0, 0.0, 1.0, 1.0, 1.0, 1.0, 1.0, 1.0, 1.0, 1.0, 0.4961, 0.0, 0.4961, 0.0, 1.0, 0.0, 1.0, 0.0, 0.0, 1.0, 0.0, 1.0, 0.0, 1.0, 0.0, 1.0, 1.0, 1.0, 1.0, 1.0, 1.0, 1.0, 1.0, 1.0, 0.0, 0.0, 0.0, 0.0, 0.2604, 0.0, 0.0, 0.0, 0.0, 1.0, 0.0, 1.0, 0.0, 1.0, 0.0, 1.0, 1.0, 0.0, 1.0, 0.0, 1.0, 0.0, 0.0, 0.0, 0.2604, 0.0, 0.0, 0.0, 0.0, 0.0, 0.0, 0.0, 0.0, 0.0, 0.0, 0.0, 0.0, 0.0, 0.4961, 0.0, 0.4961, 0.0, 0.4961, 0.0, 0.4961, 0.0, 1.0, 0.0, 1.0, 0.0, 1.0, 0.0, 1.0, 0.0, 1.0, 1.0, 1.0, 1.0, 1.0, 1.0, 1.0, 1.0, 0.0, 0.0, 0.0, 0.0, 0.4961, 0.0, 0.4961, 0.0, 0.0, 1.0, 0.0, 1.0, 0.0, 1.0, 0.0, 1.0, 0.0, 0.0, 0.0, 0.0, 0.0, 0.0, 0.0, 0.0, 0.0, 0.0, 0.0, 0.0, 0.0, 0.0, 0.0, 0.0, 0.4961, 0.0, 0.4961, 0.0, 0.4961, 0.0, 0.4961, 0.0, 0.0, 1.0, 0.0, 1.0, 0.0, 0.0, 0.0, 0.0, 1.0, 0.0, 1.0, 0.0, 1.0, 0.0, 1.0, 0.0, 1.0, 1.0, 1.0, 1.0, 1.0, 1.0, 1.0, 1.0, 0.0, 1.0, 0.0, 1.0, 0.0, 1.0, 0.0, 1.0, 1.0, 0.0, 1.0, 0.0, 1.0, 1.0, 1.0, 1.0, 0.0, 0.0, 0.0, 0.0, 0.0, 0.0, 0.0, 0.0, 1.0, 0.0, 1.0, 0.0, 1.0, 0.0, 1.0, 0.0, 1.0, 1.0, 1.0, 1.0, 1.0, 1.0, 1.0, 1.0, 1.0, 1.0, 1.0, 1.0, 0.4968, 1.0, 0.4968, 1.0, 0.0, 1.0, 0.0, 1.0, 0.0, 1.0, 0.0, 1.0, 1.0, 1.0, 1.0, 1.0, 1.0, 1.0, 0.0, 0.0, 0.0, 0.0, 0.0, 0.0, 0.0, 0.0, 0.4968, 1.0, 0.4968, 1.0, 0.0, 1.0, 0.0, 1.0, 0.0, 1.0, 0.0, 1.0, 0.0, 1.0, 0.0, 1.0, 1.0, 0.0, 1.0, 0.0, 1.0, 0.0, 1.0, 0.0, 1.0, 0.0, 1.0, 0.0, 1.0, 0.0, 1.0, 0.0, 0.0, 1.0, 0.0, 1.0, 0.0, 1.0, 0.0, 1.0, 0.4968, 1.0, 0.4968, 1.0, 0.0, 1.0, 0.0, 1.0, 0.0, 0.0, 0.0, 0.0, 0.0, 0.0, 0.0, 0.0, 1.0, 1.0, 1.0, 1.0, 1.0, 1.0, 1.0, 1.0, 0.0, 1.0, 0.0, 1.0, 0.0, 1.0, 0.0, 1.0, 1.0, 1.0, 1.0, 1.0, 0.4968, 1.0, 0.4968, 1.0, 1.0, 1.0, 1.0, 1.0, 1.0, 1.0, 1.0, 1.0, 1.0, 0.0, 1.0, 0.0, 1.0, 0.0, 1.0, 0.0, 0.0, 0.0, 0.0, 0.0, 0.0, 0.0, 0.0, 0.0, 1.0, 0.0, 1.0, 0.0, 1.0, 1.0, 1.0, 1.0, 0.0, 1.0, 0.0, 1.0, 0.0, 1.0, 0.0, 1.0, 1.0, 1.0, 1.0, 1.0, 1.0, 1.0, 1.0, 1.0, 1.0, 0.0, 1.0, 0.0, 1.0, 0.0, 1.0, 0.0, 0.0, 1.0, 0.0, 1.0, 0.0, 0.0, 0.0, 0.0, 0.4961, 0.0, 0.4961, 0.0, 0.4961, 0.0, 0.4961, 0.0, 0.0, 0.0, 0.0, 0.0, 0.0, 0.0, 0.0, 0.0, 0.0, 0.0, 0.0, 0.0, 0.0, 0.0, 0.0, 0.0, 0.0, 1.0, 0.0, 1.0, 0.0, 1.0, 0.0, 1.0, 0.0, 0.0, 0.0, 0.0, 0.4961, 0.0, 0.4961, 0.0, 1.0, 1.0, 1.0, 1.0, 1.0, 1.0, 1.0, 1.0, 1.0, 0.0, 1.0, 0.0, 1.0, 0.0, 1.0, 0.0, 0.4961, 0.0, 0.4961, 0.0, 0.4961, 0.0, 0.4961, 0.0, 0.0, 0.0, 0.0, 0.0, 0.0, 0.0, 0.0, 0.0, 0.0, 0.0, 0.0, 0.0, 0.0, 0.0, 0.0, 0.0, 1.0, 0.0, 1.0, 0.0, 1.0, 0.0, 1.0, 0.0, 0.0, 1.0, 0.0, 1.0, 0.0, 1.0, 0.0, 1.0, 0.0, 0.0, 0.0, 0.0, 0.0, 0.0, 0.0, 0.0, 1.0, 1.0, 1.0, 1.0, 1.0, 1.0, 1.0, 1.0, 0.0, 1.0, 0.0, 1.0, 0.0, 1.0, 0.0, 1.0, 0.4961, 0.0, 0.4961, 0.0, 1.0, 0.0, 1.0, 0.0, 1.0, 1.0, 1.0, 1.0, 1.0, 1.0, 1.0, 1.0, 0.4961, 0.0, 0.4961, 0.0, 0.4961, 0.0, 0.4961, 0.0, 0.4961, 0.0, 0.4961, 0.0, 0.4961, 0.0, 0.4961, 0.0, 0.4961, 0.0, 0.4961, 0.0, 0.4961, 0.0, 0.4961, 0.0, 0.4961, 0.0, 0.4961, 0.0, 0.4961, 0.0, 0.4961, 0.0, 0.4961, 0.0, 0.4961, 0.0, 0.4961, 0.0, 0.4961, 0.0, 0.4961, 0.0, 0.4961, 0.0, 0.4961, 0.0, 0.4961, 0.0, 0.4961, 0.0, 0.4961, 0.0, 0.4961, 0.0, 0.4961, 0.0, 0.4961, 0.0, 0.4961, 0.0, 0.4961, 0.0, 0.4961, 0.0, 0.4961, 0.0, 0.4961, 0.0, 0.4961, 0.0, 0.4961, 0.0, 0.4961, 0.0, 0.4961, 0.0, 0.4961, 0.0, 0.4961, 0.0, 0.4961, 0.0, 0.4961, 0.0, 0.4961, 0.0, 0.4961, 0.0, 0.4961, 0.0, 0.4961, 0.0, 0.4961, 0.0, 0.4961, 0.0, 0.4961, 0.0, 0.4961, 0.0, 0.4961, 0.0, 0.4961, 0.0, 0.4961, 0.0, 0.4961, 0.0, 0.4961, 0.0, 0.4961, 0.0, 0.4961, 0.0, 0.4961, 0.0, 0.4961, 0.0, 0.4961, 0.0, 0.4961, 0.0, 0.4961, 0.0, 0.4961, 0.0, 0.4961, 0.0, 0.4961, 0.0, 0.4961, 0.0, 0.4961, 0.0, 0.4961, 0.0, 0.4961, 0.0, 0.4961, 0.0, 0.0, 0.0, 0.4961, 0.0, 0.4961, 0.0, 0.0, 0.0, 0.0, 0.0, 0.4961, 0.0, 0.4961, 0.0, 0.4961, 0.0, 0.4961, 0.0, 0.4961, 0.0, 0.4961, 0.0, 0.4961, 0.0, 0.4961, 0.0, 0.0, 0.0, 0.0, 0.0, 0.4961, 0.0, 0.4961, 0.0, 0.4961, 0.0, 0.4961, 0.0, 0.0, 0.0, 0.0, 0.0, 0.0, 0.0, 0.0, 0.0, 0.4961, 0.0, 0.4961, 0.0, 0.4961, 0.0, 0.4961, 0.0, 0.4961, 0.0, 0.0, 0.0, 0.0, 0.0, 0.0, 0.0, 0.0, 0.0, 0.4961, 0.0, 0.4961, 0.0, 0.4961, 0.0, 0.4961, 0.0, 0.0, 0.0, 0.0, 0.0, 0.0, 0.0, 0.0, 0.0, 0.4961, 0.0, 0.4961, 0.0, 0.0, 0.0, 0.0, 0.0, 0.0, 0.0, 0.0, 0.0, 0.4961, 0.0, 0.4961, 0.0, 0.0, 0.0, 0.0, 0.0, 0.0, 0.0, 0.0, 0.0, 0.0, 0.0, 0.0, 0.0, 0.4961, 0.0, 0.4961, 0.0, 0.4961, 0.0, 0.4961, 0.0, 0.4961, 0.0, 0.4961, 0.0, 0.0, 0.0, 0.0, 0.0, 1.0, 0.0, 0.4961, 0.0, 1.0, 0.0, 1.0, 0.0, 1.0, 0.0, 0.4961, 0.0, 1.0, 0.0, 1.0, 0.0, 1.0, 0.0, 1.0, 1.0, 1.0, 1.0, 1.0, 1.0, 0.4961, 0.0, 0.4961, 0.0, 0.4961, 0.0, 0.4961, 0.0, 0.4961, 0.0, 0.4961, 0.0, 0.0, 0.0, 0.4961, 0.0, 0.0, 0.0, 0.0, 0.0, 0.0, 0.0, 0.4961, 0.0])
me_plane.materials.append(mat_penguinblack)
me_plane.materials.append(mat_penguinwhite)
me_plane.materials.append(mat_penguinbeak)
me_plane.use_remesh_fix_poles = True
me_plane.use_remesh_preserve_attributes = False
me_plane.use_mirror_vertex_groups = False
me_plane.update()
arm_armature = bpy.data.armatures.new('Armature')  # bones are not reproduced

# ---- objects
ob_light = bpy.data.objects.new('Light', light_light)
ob_camera = bpy.data.objects.new('Camera', cam_camera)
ob_empty = bpy.data.objects.new('Empty', None)
ob_penguin = bpy.data.objects.new('Penguin', me_plane)
ob_empty_001 = bpy.data.objects.new('Empty.001', None)
ob_empty_002 = bpy.data.objects.new('Empty.002', None)
ob_armature = bpy.data.objects.new('Armature', arm_armature)

# ---- transforms, parenting, visibility, modifiers, constraints
ob_light.location = (4.076, 1.005, 5.904)
ob_light.rotation_euler = (0.6503, 0.05522, 1.866)
ob_light.lock_rotations_4d = False
ob_light.empty_display_type = 'ARROWS'
ob_light.color = (0.0, 0.0, 0.0, 0.0)
ob_light.lineart.crease_threshold = 0.0
ob_camera.location = (7.359, -6.926, 4.958)
ob_camera.rotation_euler = (1.109, 0.0, 0.8149)
ob_camera.lock_rotations_4d = False
ob_camera.empty_display_type = 'ARROWS'
ob_camera.color = (0.0, 0.0, 0.0, 0.0)
ob_camera.display_type = 'WIRE'
ob_camera.lineart.crease_threshold = 0.0
ob_empty.location = (0.0, 0.0, 0.0)
ob_empty.rotation_euler = (1.571, -0.0, 1.571)
ob_empty.scale = (2.861, 2.861, 2.861)
ob_empty.empty_display_type = 'IMAGE'
ob_empty.empty_display_size = 5.0
ob_empty.empty_image_depth = 'BACK'
ob_empty.empty_image_side = 'FRONT'
ob_empty.lineart.crease_threshold = 0.0
ob_penguin.parent = ob_armature
ob_penguin.location = (0.0, 0.0, 0.0)
ob_penguin.rotation_euler = (-0.0, 1.571, 0.0)
ob_penguin.lineart.crease_threshold = 0.0
_vg = ob_penguin.vertex_groups.new(name='Bone')
for _i, _w in zip([0, 1, 2, 4, 5, 6, 26, 27, 28, 50, 53, 58, 60, 61, 67, 71, 109, 110, 111, 112, 113, 114, 136, 152, 153, 154, 155, 156, 157, 158, 169, 178, 179, 180, 202, 205, 210, 212, 213, 219, 223], [0.7966, 0.8178, 0.06081, 0.1141, 0.1107, 0.003739, 0.0192, 0.793, 0.09838, 0.1493, 0.1006, 0.03855, 0.4092, 0.04345, 0.8337, 0.7944, 0.08139, 0.1234, 0.8509, 0.8203, 0.07257, 0.06063, 0.991, 0.8006, 0.8207, 0.1259, 0.03289, 0.1145, 0.111, 0.003934, 0.002049, 0.08716, 0.7989, 0.09892, 0.1496, 0.1008, 0.04786, 0.4219, 0.05154, 0.8357, 0.7958]): _vg.add([_i], _w, 'REPLACE')
_vg = ob_penguin.vertex_groups.new(name='Bone.003')
for _i, _w in zip([0, 1, 4, 5, 6, 7, 8, 9, 10, 11, 12, 13, 14, 15, 27, 28, 29, 30, 31, 32, 33, 43, 44, 47, 48, 49, 50, 53, 54, 62, 65, 67, 69, 70, 71, 74, 111, 112, 113, 114, 115, 116, 117, 118, 119, 120, 121, 122, 123, 124, 137, 138, 139, 140, 141, 142, 152, 153, 156, 157, 158, 159, 160, 161, 162, 163, 164, 165, 166, 167, 179, 180, 181, 182, 183, 184, 185, 195, 196, 199, 200, 201, 202, 205, 206, 214, 217, 219, 221, 222, 223, 226], [0.1148, 0.09066, 0.8725, 0.8791, 0.97, 0.9864, 0.9942, 0.9962, 0.9973, 0.9976, 0.9979, 0.9979, 0.998, 0.998, 0.09664, 0.8895, 0.9858, 0.9964, 0.9976, 0.9979, 0.998, 0.998, 0.9979, 0.9979, 0.998, 0.9886, 0.8379, 0.8871, 0.9814, 0.9963, 0.9953, 0.05778, 0.9976, 0.9975, 0.1435, 0.998, 0.0111, 0.1227, 0.9183, 0.9348, 0.9884, 0.9912, 0.9966, 0.9968, 0.9976, 0.9977, 0.998, 0.998, 0.998, 0.998, 0.9898, 0.9999, 0.9985, 0.9979, 0.998, 0.998, 0.1151, 0.09091, 0.8726, 0.8791, 0.97, 0.9864, 0.9942, 0.9962, 0.9973, 0.9976, 0.9979, 0.9979, 0.998, 0.998, 0.09719, 0.8895, 0.9858, 0.9964, 0.9976, 0.9979, 0.998, 0.998, 0.9979, 0.9979, 0.998, 0.9886, 0.8379, 0.8871, 0.9814, 0.9963, 0.9953, 0.05795, 0.9976, 0.9975, 0.1436, 0.998]): _vg.add([_i], _w, 'REPLACE')
_vg = ob_penguin.vertex_groups.new(name='Bone.001')
for _i, _w in zip([2, 16, 17, 18, 19, 34, 35, 57, 58, 60, 61, 66, 68, 96, 109, 110, 111, 125, 126, 127, 128, 135, 143, 154, 155, 168, 169, 170, 171, 186, 187, 209, 210, 212, 213, 218, 220, 246, 248], [0.03728, 0.102, 0.5772, 0.007104, 0.06976, 0.3501, 0.04983, 0.5766, 0.4987, 0.1476, 0.6893, 0.04887, 0.07582, 0.09698, 0.3966, 0.244, 0.03276, 0.7536, 0.7759, 0.05213, 0.07181, 0.9506, 0.9736, 0.08439, 0.06082, 0.1848, 0.5994, 0.02881, 0.07512, 0.3986, 0.06036, 0.6025, 0.5074, 0.156, 0.6979, 0.05419, 0.07872, 0.04028, 0.1677]): _vg.add([_i], _w, 'REPLACE')
_vg = ob_penguin.vertex_groups.new(name='Bone.002')
for _i, _w in zip([16, 17, 18, 19, 20, 21, 22, 23, 25, 34, 35, 36, 37, 45, 52, 55, 57, 61, 66, 68, 72, 73, 96, 125, 126, 127, 128, 129, 130, 131, 132, 134, 144, 145, 146, 168, 169, 170, 171, 172, 173, 174, 175, 177, 186, 187, 188, 189, 197, 204, 207, 209, 213, 218, 220, 224, 225, 248], [0.05107, 0.1003, 0.8382, 0.8508, 0.7912, 0.8659, 0.1842, 0.3456, 0.1624, 0.1196, 0.8217, 0.8189, 0.2704, 0.1703, 0.1987, 0.6536, 0.08, 0.0718, 0.8757, 0.8695, 0.8261, 0.9068, 0.01653, 0.06753, 0.07977, 0.9116, 0.8998, 0.9006, 0.9631, 0.2307, 0.9286, 0.115, 0.9895, 0.9996, 0.9811, 0.09059, 0.1073, 0.843, 0.8528, 0.7915, 0.8663, 0.1843, 0.3457, 0.1625, 0.1372, 0.8258, 0.8194, 0.2705, 0.1703, 0.1987, 0.6537, 0.09188, 0.07415, 0.8779, 0.8705, 0.8263, 0.907, 0.05812]): _vg.add([_i], _w, 'REPLACE')
_vg = ob_penguin.vertex_groups.new(name='Bone.005')
for _i, _w in zip([57, 58, 60, 109, 110, 111, 125, 126, 152, 153, 154, 155, 168, 169, 170, 171, 178, 179, 186, 187, 209, 210, 212, 213, 218, 219, 220, 245, 246, 247, 248, 250, 251, 252], [0.01519, 0.21, 0.06611, 0.4311, 0.1657, 0.05672, 0.09588, 0.03228, 0.04998, 0.07321, 0.7353, 0.882, 0.685, 0.213, 0.08712, 0.04017, 0.8676, 0.08892, 0.365, 0.07957, 0.2654, 0.3795, 0.2117, 0.1161, 0.03841, 0.07593, 0.006255, 0.9449, 0.867, 0.9603, 0.6326, 0.05522, 0.05758, 0.07597]): _vg.add([_i], _w, 'REPLACE')
_vg = ob_penguin.vertex_groups.new(name='Bone.007')
for _i, _w in zip([168, 169, 186, 245, 246, 248, 249, 250, 251, 252, 253, 254, 255, 256, 257, 258, 259, 260], [0.008293, 0.01674, 0.08616, 0.02386, 0.06493, 0.1347, 0.9791, 0.9397, 0.9217, 0.8912, 0.9989, 0.9976, 0.9905, 0.9856, 1.0, 1.0, 0.9999, 0.9999]): _vg.add([_i], _w, 'REPLACE')
_vg = ob_penguin.vertex_groups.new(name='Bone.010')
for _i, _w in zip([1, 2, 3, 16, 17, 18, 26, 27, 34, 35, 57, 58, 60, 61, 93, 94, 95, 96, 109, 110, 212], [0.0006568, 0.2929, 0.3166, 0.2781, 0.0907, 0.02205, 0.319, 0.01704, 0.1561, 0.01727, 0.1005, 0.07572, 0.1176, 0.05341, 0.3285, 0.3182, 0.3312, 0.2612, 0.002111, 0.1517, 0.06116]): _vg.add([_i], _w, 'REPLACE')
_vg = ob_penguin.vertex_groups.new(name='Bone.012')
for _i, _w in zip([96, 97, 98, 99, 100, 101, 102, 103, 104, 105, 106, 107, 108], [0.005635, 0.3315, 0.3254, 0.3228, 0.3164, 0.3333, 0.3332, 0.3328, 0.3323, 0.3333, 0.3333, 0.3333, 0.3333]): _vg.add([_i], _w, 'REPLACE')
_vg = ob_penguin.vertex_groups.new(name='Bone.008')
for _i, _w in zip([22, 23, 25, 39, 41, 42, 45, 51, 52, 56, 59, 63, 64, 72, 129, 131, 132, 133, 134, 147, 148, 149, 150, 151, 172, 173, 174, 175, 176, 177, 188, 189, 190, 191, 192, 193, 194, 197, 198, 203, 204, 207, 208, 211, 215, 216, 224, 225, 227, 228, 229, 230, 231, 232, 233, 234, 235, 236, 237, 238, 239, 240, 241, 242, 243, 244], [0.01208, 0.02078, 0.04399, 0.2147, 0.364, 0.3505, 0.169, 0.132, 0.1186, 0.378, 0.103, 0.4603, 0.4714, 0.01196, 0.07409, 0.688, 0.02089, 0.8088, 0.8065, 0.9071, 0.7215, 0.7909, 0.5788, 0.5862, 0.1885, 0.1077, 0.8072, 0.6434, 0.9739, 0.8295, 0.1555, 0.7202, 0.9775, 0.8748, 0.9914, 0.7679, 0.775, 0.8107, 0.9879, 0.9439, 0.7818, 0.3327, 0.8439, 0.9656, 0.6974, 0.69, 0.1547, 0.0704, 0.9992, 0.9983, 0.9991, 0.998, 0.9998, 0.9995, 0.9996, 0.9995, 0.9996, 0.9998, 0.9997, 0.9997, 0.9997, 0.9997, 0.9998, 0.9998, 0.9998, 0.9998]): _vg.add([_i], _w, 'REPLACE')
_vg = ob_penguin.vertex_groups.new(name='Bone.013')
for _i, _w in zip([20, 21, 22, 23, 24, 25, 36, 37, 38, 39, 40, 41, 42, 45, 46, 51, 52, 55, 56, 59, 63, 64, 72, 73, 75, 76, 77, 78, 79, 80, 81, 82, 83, 84, 85, 86, 87, 88, 89, 90, 91, 92, 131, 132, 133, 134, 147, 148, 149, 150, 151, 191, 193, 194, 203, 208, 211, 215, 216], [0.1796, 0.1033, 0.7824, 0.6142, 0.9587, 0.7884, 0.1496, 0.7019, 0.9686, 0.781, 0.9809, 0.6326, 0.6462, 0.6592, 0.9704, 0.8475, 0.6808, 0.3182, 0.6187, 0.8953, 0.5368, 0.5257, 0.1332, 0.06744, 0.9983, 0.9975, 0.9976, 0.9943, 0.9995, 0.9993, 0.9992, 0.9986, 0.9991, 0.9993, 0.9993, 0.9993, 0.9993, 0.9992, 0.9996, 0.9995, 0.9995, 0.9995, 0.08055, 0.0155, 0.1999, 0.07813, 0.07425, 0.2782, 0.2045, 0.4187, 0.4111, 0.121, 0.2287, 0.2217, 0.02101, 0.1528, 0.01548, 0.2996, 0.307]): _vg.add([_i], _w, 'REPLACE')
_m = ob_penguin.modifiers.new('Armature', 'ARMATURE')
_m.object = ob_armature
ob_empty_001.location = (0.05087, 1.263, -2.002)
ob_empty_001.rotation_euler = (0.0, -0.0, -0.0841)
ob_empty_001.scale = (2.451, 2.451, 2.451)
ob_empty_001.empty_display_type = 'IMAGE'
ob_empty_001.empty_display_size = 5.0
ob_empty_001.empty_image_depth = 'BACK'
ob_empty_001.empty_image_side = 'FRONT'
ob_empty_001.lineart.crease_threshold = 0.0
ob_empty_002.location = (-3.459, 15.95, 3.009)
ob_empty_002.rotation_euler = (1.571, -0.0, 1.571)
ob_empty_002.scale = (2.861, 2.861, 2.861)
ob_empty_002.empty_display_type = 'IMAGE'
ob_empty_002.empty_display_size = 5.0
ob_empty_002.empty_image_depth = 'BACK'
ob_empty_002.empty_image_side = 'FRONT'
ob_empty_002.lineart.crease_threshold = 0.0
ob_armature.location = (0.0, 0.0, 0.0)
ob_armature.show_in_front = True
ob_armature.lineart.crease_threshold = 0.0

# ---- collection membership
col_collection.objects.link(ob_light)
col_collection.objects.link(ob_camera)
col_collection.objects.link(ob_empty)
col_collection.objects.link(ob_penguin)
col_collection.objects.link(ob_empty_001)
col_collection.objects.link(ob_empty_002)
col_collection.objects.link(ob_armature)

# ---- scene / render settings (as saved in the file)
scene.camera = ob_camera
scene.frame_start = 1; scene.frame_end = 40; scene.frame_set(0)
scene.render.engine = 'BLENDER_EEVEE_NEXT'
scene.cycles.use_denoising = False
scene.cycles.samples = 128
scene.cycles.sampling_pattern = 'TABULATED_SOBOL'
scene.cycles.use_adaptive_sampling = False
scene.cycles.use_light_tree = False
scene.view_settings.view_transform = 'Filmic'
bpy.context.view_layer.update()
